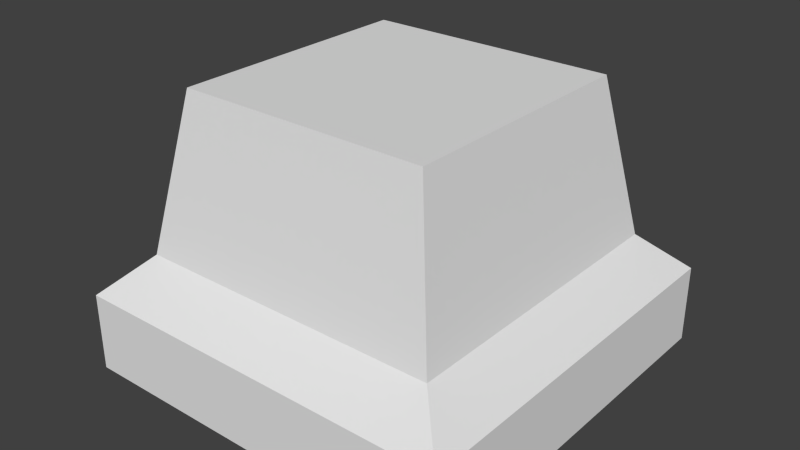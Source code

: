 # Source: altarcenter.blend  (saved by Blender 2.77.0; exported with 4.5.12 LTS)
import bpy
from mathutils import Matrix  # noqa: F401  (used for matrix-valued properties, if any)

bpy.ops.wm.read_factory_settings(use_empty=True)
scene = bpy.context.scene
scene.name = 'Scene'

# ---- collections
col_collection_1 = bpy.data.collections.new('Collection 1'); scene.collection.children.link(col_collection_1)

# ---- world
world_world = bpy.data.worlds.new('World'); scene.world = world_world
world_world.color = (0.05088, 0.05088, 0.05088)
world_world.use_sun_shadow = False
world_world.sun_shadow_jitter_overblur = 0.0
world_world.cycles.sampling_method = 'NONE'
world_world.cycles.sample_map_resolution = 256

# ---- meshes
me_cube = bpy.data.meshes.new('Cube')
me_cube.from_pydata([(0.0, 0.0, -0.4), (0.0, 2.0, -0.4), (2.0, 2.0, -0.4), (2.0, 0.0, -0.4), (0.0, 0.0, 0.0), (0.0, 2.0, 0.0), (2.0, 2.0, 0.0), (2.0, 0.0, 0.0), (0.2103, 0.2103, 0.2), (0.2103, 1.79, 0.2), (1.79, 1.79, 0.2), (1.79, 0.2103, 0.2), (0.3561, 0.3561, 1.0), (0.3561, 1.644, 1.0), (1.644, 1.644, 1.0), (1.644, 0.3561, 1.0)], [], [(4, 5, 1, 0), (5, 6, 2, 1), (6, 7, 3, 2), (7, 4, 0, 3), (0, 1, 2, 3), (4, 7, 11, 8), (11, 10, 14, 15), (7, 6, 10, 11), (5, 4, 8, 9), (6, 5, 9, 10), (8, 11, 15, 12), (9, 8, 12, 13), (10, 9, 13, 14), (12, 15, 14, 13)])
_uv = me_cube.uv_layers.new(name='UVMap')
_uv.uv.foreach_set('vector', [1.0, 0.2857, 1.832e-07, 0.2857, 1.832e-07, 0.0, 1.0, 5.233e-07, 0.0, 0.2857, 1.0, 0.2857, 1.0, 0.0, 0.0, 0.0, 0.0, 0.2857, 1.0, 0.2857, 1.0, 5.233e-07, 0.0, 0.0, 1.0, 0.2857, 0.0, 0.2857, 0.0, 3.925e-07, 1.0, 3.925e-07, 1.0, 5.233e-07, 1.832e-07, 0.0, 0.0, 0.0, 1.0, 5.233e-07, 0.0, 0.2857, 1.0, 0.2857, 0.8948, 0.4286, 0.1052, 0.4286, 0.8948, 0.4286, 0.1052, 0.4286, 0.178, 1.0, 0.822, 1.0, 1.0, 0.2857, 0.0, 0.2857, 0.1052, 0.4286, 0.8948, 0.4286, 1.832e-07, 0.2857, 1.0, 0.2857, 0.8948, 0.4286, 0.1052, 0.4286, 1.0, 0.2857, 0.0, 0.2857, 0.1052, 0.4286, 0.8948, 0.4286, 0.1052, 0.4286, 0.8948, 0.4286, 0.822, 1.0, 0.178, 1.0, 0.1052, 0.4286, 0.8948, 0.4286, 0.822, 1.0, 0.178, 1.0, 0.8948, 0.4286, 0.1052, 0.4286, 0.178, 1.0, 0.822, 1.0, 0.1697, 0.1697, 0.8303, 0.1697, 0.8303, 0.8303, 0.1697, 0.8303])
me_cube.use_remesh_preserve_volume = False
me_cube.use_remesh_preserve_attributes = False
me_cube.use_mirror_vertex_groups = False
me_cube.update()

# ---- objects
ob_cube_002 = bpy.data.objects.new('Cube.002', me_cube)

# ---- transforms, parenting, visibility, modifiers, constraints
ob_cube_002.location = (0.0, -1.0, 0.2)
ob_cube_002.scale = (0.5, 0.5, 0.5)
ob_cube_002.lineart.crease_threshold = 0.0

# ---- collection membership
col_collection_1.objects.link(ob_cube_002)

# ---- scene / render settings (as saved in the file)
scene.frame_start = 1; scene.frame_end = 250; scene.frame_set(1)
scene.render.engine = 'BLENDER_EEVEE_NEXT'
scene.render.image_settings.color_mode = 'RGB'
scene.render.image_settings.compression = 90
scene.render.resolution_percentage = 50
scene.render.dither_intensity = 0.0
scene.cycles.use_denoising = False
scene.cycles.samples = 10
scene.cycles.sampling_pattern = 'TABULATED_SOBOL'
scene.cycles.light_sampling_threshold = 0.0
scene.cycles.use_adaptive_sampling = False
scene.cycles.use_light_tree = False
scene.cycles.blur_glossy = 0.0
scene.cycles.volume_bounces = 1
scene.cycles.pixel_filter_type = 'GAUSSIAN'
scene.cycles.sample_clamp_indirect = 0.0
scene.view_settings.view_transform = 'Standard'
bpy.context.view_layer.update()

# ---- added for rendering (the .blend has no active camera and no usable light): camera, sun
cam_auto = bpy.data.cameras.new('AutoCamera')
cam_auto.lens = 50.0
cam_auto.sensor_width = 36.0
cam_auto.clip_end = 1000.0
ob_auto_camera = bpy.data.objects.new('AutoCamera', cam_auto)
scene.collection.objects.link(ob_auto_camera)
ob_auto_camera.location = (1.95998, -2.25198, 1.51798)
ob_auto_camera.rotation_euler = (1.09748, -7.21219e-08, 0.694738)
scene.camera = ob_auto_camera
light_auto_sun = bpy.data.lights.new('AutoSun', 'SUN')
light_auto_sun.energy = 3.0
light_auto_sun.angle = 0.0523599
ob_auto_sun = bpy.data.objects.new('AutoSun', light_auto_sun)
scene.collection.objects.link(ob_auto_sun)
ob_auto_sun.rotation_euler = (0.872665, 0.174533, 0.523599)
bpy.context.view_layer.update()
